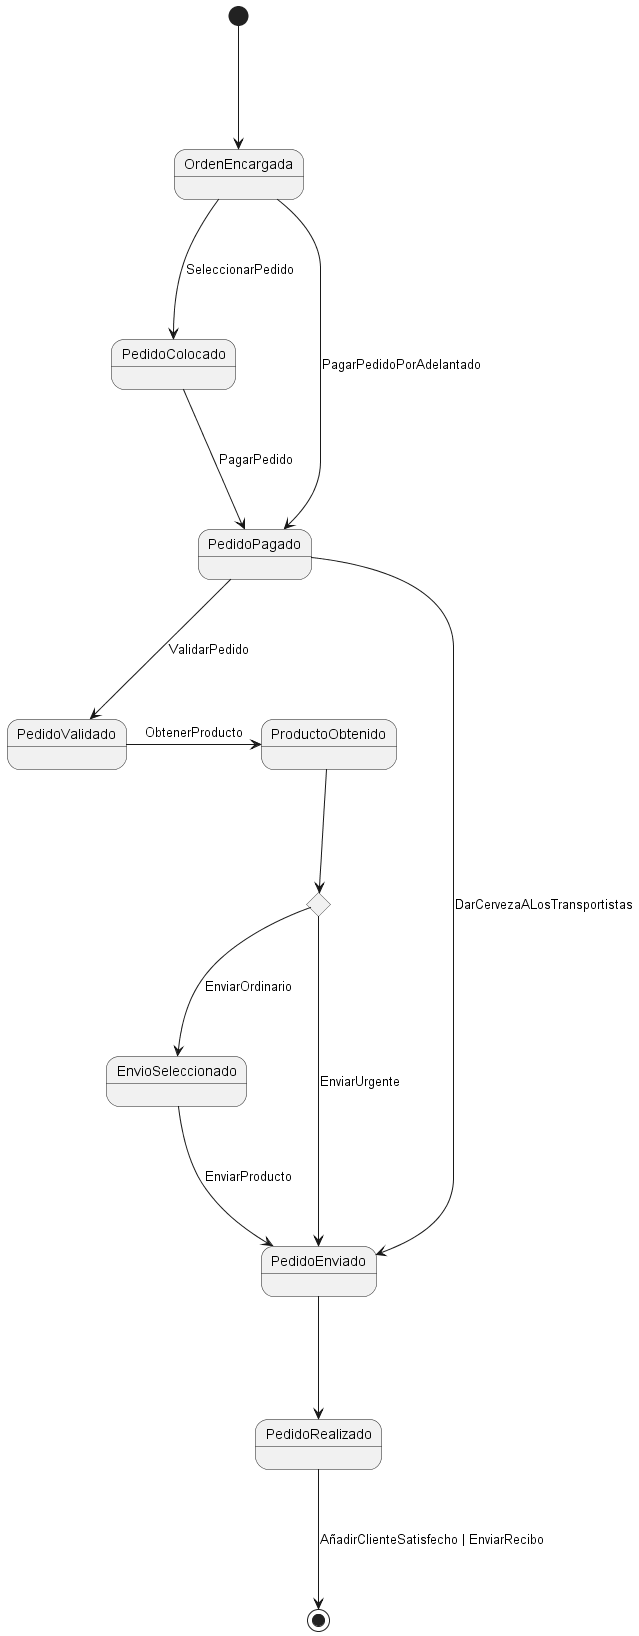

The diagram above was rendered by PlantUML. Its source (embedded in the PNG):
@startuml OrderStateDiagramUML
[*]  ---> OrdenEncargada 

state a <<choice>> 
 
 
' Transiciones 
OrdenEncargada ---> PedidoColocado: SeleccionarPedido 
PedidoColocado ---> PedidoPagado: PagarPedido 
OrdenEncargada ---> PedidoPagado: PagarPedidoPorAdelantado 
PedidoPagado ---> PedidoValidado: ValidarPedido 
PedidoValidado -> ProductoObtenido: ObtenerProducto 
 
ProductoObtenido ---> a
a --->EnvioSeleccionado : EnviarOrdinario 
a ---> PedidoEnviado: EnviarUrgente
PedidoPagado ---> PedidoEnviado: DarCervezaALosTransportistas 
EnvioSeleccionado ---> PedidoEnviado : EnviarProducto
PedidoRealizado ---> [*]: AñadirClienteSatisfecho | EnviarRecibo 
PedidoEnviado ---> PedidoRealizado 
@enduml